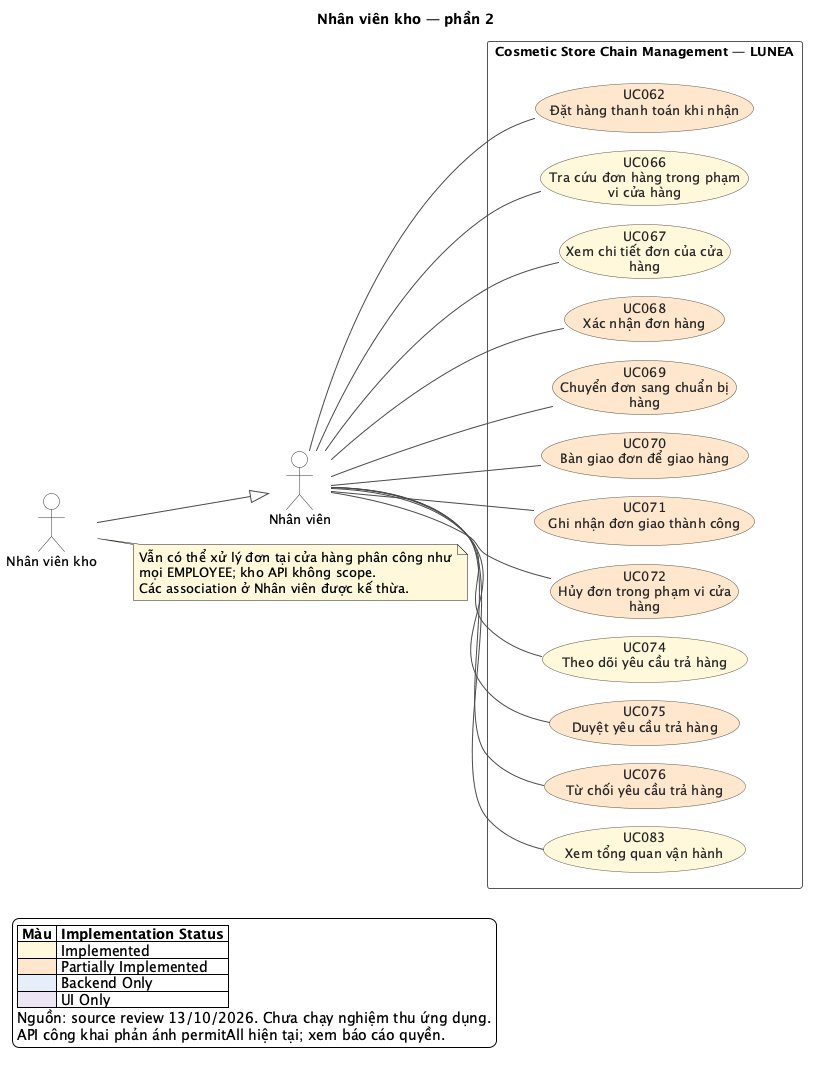

The diagram above was rendered by PlantUML. Its source (embedded in the PNG):
@startuml
!pragma layout smetana
left to right direction
skinparam backgroundColor #FFFFFF
skinparam shadowing false
skinparam defaultFontName SansSerif
skinparam defaultFontSize 13
skinparam ArrowColor #4A4A4A
skinparam ArrowThickness 1
skinparam actorStyle stickman
skinparam actorBackgroundColor #FFFFFF
skinparam actorBorderColor #333333
skinparam usecaseBorderColor #5C5544
skinparam usecaseFontColor #252525
skinparam rectangleBorderColor #565656
skinparam rectangleBackgroundColor #FFFFFF
skinparam nodesep 32
skinparam ranksep 70
title Nhân viên kho — phần 2
actor "Nhân viên kho" as A_WAREHOUSE_STAFF
actor "Nhân viên" as A_EMPLOYEE
A_WAREHOUSE_STAFF --|> A_EMPLOYEE
rectangle "Cosmetic Store Chain Management — LUNEA" as SYSTEM {
  usecase "UC062\nĐặt hàng thanh toán khi nhận" as UC062 #FFE7CE
  usecase "UC066\nTra cứu đơn hàng trong phạm\nvi cửa hàng" as UC066 #FFF8DB
  usecase "UC067\nXem chi tiết đơn của cửa\nhàng" as UC067 #FFF8DB
  usecase "UC068\nXác nhận đơn hàng" as UC068 #FFE7CE
  usecase "UC069\nChuyển đơn sang chuẩn bị\nhàng" as UC069 #FFE7CE
  usecase "UC070\nBàn giao đơn để giao hàng" as UC070 #FFE7CE
  usecase "UC071\nGhi nhận đơn giao thành công" as UC071 #FFE7CE
  usecase "UC072\nHủy đơn trong phạm vi cửa\nhàng" as UC072 #FFE7CE
  usecase "UC074\nTheo dõi yêu cầu trả hàng" as UC074 #FFF8DB
  usecase "UC075\nDuyệt yêu cầu trả hàng" as UC075 #FFE7CE
  usecase "UC076\nTừ chối yêu cầu trả hàng" as UC076 #FFE7CE
  usecase "UC083\nXem tổng quan vận hành" as UC083 #FFF8DB
}
A_EMPLOYEE -- UC062
A_EMPLOYEE -- UC066
A_EMPLOYEE -- UC067
A_EMPLOYEE -- UC068
A_EMPLOYEE -- UC069
A_EMPLOYEE -- UC070
A_EMPLOYEE -- UC071
A_EMPLOYEE -- UC072
A_EMPLOYEE -- UC074
A_EMPLOYEE -- UC075
A_EMPLOYEE -- UC076
A_EMPLOYEE -- UC083
note right of A_WAREHOUSE_STAFF
Vẫn có thể xử lý đơn tại cửa hàng phân công như
mọi EMPLOYEE; kho API không scope.
Các association ở Nhân viên được kế thừa.
end note
legend bottom left
|= Màu |= Implementation Status |
|<#FFF8DB> | Implemented |
|<#FFE7CE> | Partially Implemented |
|<#E5EEF9> | Backend Only |
|<#EDE5F4> | UI Only |
Nguồn: source review 13/10/2026. Chưa chạy nghiệm thu ứng dụng.
API công khai phản ánh permitAll hiện tại; xem báo cáo quyền.
endlegend
@enduml